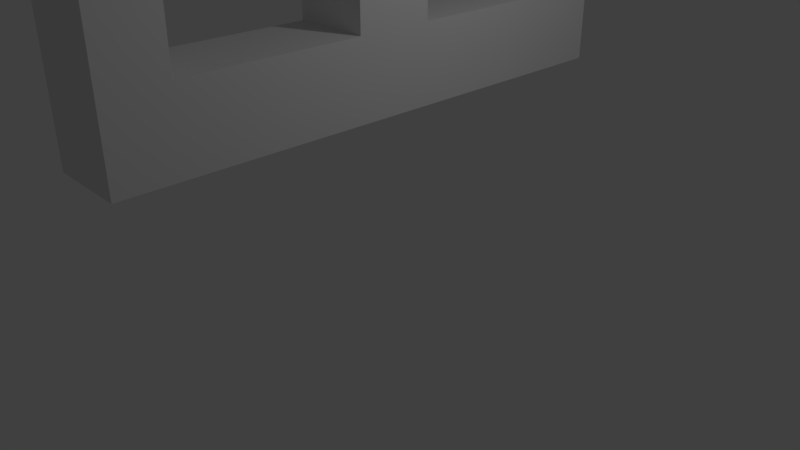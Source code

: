 # Source: avatar.blend  (saved by Blender 2.78.0; exported with 4.5.12 LTS)
import bpy
from mathutils import Matrix  # noqa: F401  (used for matrix-valued properties, if any)

bpy.ops.wm.read_factory_settings(use_empty=True)
scene = bpy.context.scene
scene.name = 'Scene'

# ---- collections
col_collection_1 = bpy.data.collections.new('Collection 1'); scene.collection.children.link(col_collection_1)

# ---- world
world_world = bpy.data.worlds.new('World'); scene.world = world_world
world_world.color = (0.05088, 0.05088, 0.05088)
world_world.use_sun_shadow = False
world_world.sun_shadow_jitter_overblur = 0.0
world_world.cycles.sampling_method = 'MANUAL'

# ---- cameras
cam_camera = bpy.data.cameras.new('Camera')
cam_camera.clip_end = 100.0
cam_camera.lens = 35.0
cam_camera.sensor_width = 32.0
cam_camera.sensor_height = 18.0
cam_camera.ortho_scale = 7.314
cam_camera.dof.focus_distance = 0.0
cam_camera.dof.aperture_fstop = 128.0

# ---- lights
light_lamp = bpy.data.lights.new('Lamp', 'POINT')
light_lamp.transmission_factor = 0.0
light_lamp.cutoff_distance = 30.0
light_lamp.energy = 100.0
light_lamp.shadow_buffer_clip_start = 1.001
light_lamp.shadow_soft_size = 0.1
light_lamp.shadow_maximum_resolution = 0.006
light_lamp.use_absolute_resolution = True

# ---- meshes
me_cube_001 = bpy.data.meshes.new('Cube.001')
me_cube_001.from_pydata([(-1.5, -1.017, 1.406), (-1.5, -1.017, 3.406), (-1.5, 0.983, 1.406), (-1.5, 0.983, 3.406), (0.4999, -1.017, 1.406), (0.4999, -1.017, 3.406), (0.4999, 0.983, 1.406), (0.4999, 0.983, 3.406), (-1.5, -0.01701, 1.406), (-0.5001, 0.983, 1.406), (0.4999, -0.01701, 1.406), (-0.5001, -1.017, 1.406), (-0.5001, 0.483, -0.5943), (-1.5, -0.517, 1.406), (-1.0, 0.983, 1.406), (0.4999, 0.483, 1.406), (-8.386e-05, -1.017, 1.406), (-1.5, 0.483, 1.406), (-8.386e-05, 0.983, 1.406), (0.4999, -0.517, 1.406), (-1.0, -1.017, 1.406), (-0.5001, -0.517, 1.406), (-0.5001, 0.483, 1.406), (-1.0, -0.01701, 1.406), (-8.386e-05, -0.01701, 1.406), (-8.386e-05, 0.483, 1.406), (-1.0, 0.483, 1.406), (-1.0, -0.517, 1.406), (-8.386e-05, -0.517, 1.406), (-0.5001, 0.483, 0.4057), (-1.0, 0.483, -0.5943), (-8.386e-05, -0.01701, 0.4057), (-0.5001, -0.517, 0.4057), (-1.0, -0.01701, 0.4057), (-8.386e-05, 0.483, 0.4057), (-1.0, 0.483, 0.4057), (-1.0, -0.517, 0.4057), (-8.386e-05, -0.517, 0.4057), (-0.5001, -0.01701, -0.5943), (-8.386e-05, -0.01701, -0.5943), (-0.5001, -0.517, -0.5943), (-1.0, -0.01701, -0.5943), (-8.386e-05, 0.483, -0.5943), (-1.0, 0.483, -0.5943), (-1.0, -0.517, -0.5943), (-8.386e-05, -0.517, -0.5943), (-1.0, 0.483, 0.4057), (-0.5001, 0.483, 0.4057), (-0.5001, 0.483, -0.5943), (-8.386e-05, 0.483, 0.4057), (-8.386e-05, 0.483, -0.5943), (-1.0, 0.483, -0.5943), (-1.0, 0.483, 0.4057), (-0.5001, 0.483, 0.4057), (-0.5001, 0.483, -0.5943), (-8.386e-05, 0.483, 0.4057), (-8.386e-05, 0.483, -0.5943), (-1.0, 3.483, -0.5943), (-1.0, 3.483, 0.4057), (-0.5001, 3.483, 0.4057), (-0.5001, 3.483, -0.5943), (-8.386e-05, 3.483, 0.4057), (-8.386e-05, 3.483, -0.5943), (-0.5001, -3.517, -0.5943), (-0.5001, -3.517, 0.4057), (-1.0, -3.517, 0.4057), (-1.0, -3.517, -0.5943), (-8.386e-05, -3.517, 0.4057), (-8.386e-05, -3.517, -0.5943), (-8.386e-05, -0.01701, -0.5943), (-0.5001, -0.01701, -0.5943), (-0.5001, -0.517, -0.5943), (-1.0, -0.01701, -0.5943), (-1.0, -0.517, -0.5943), (-8.386e-05, -0.517, -0.5943), (-8.386e-05, -0.01701, -0.5943), (-0.5001, -0.01701, -0.5943), (-0.5001, -0.517, -0.5943), (-1.0, -0.01701, -0.5943), (-1.0, -0.517, -0.5943), (-8.386e-05, -0.517, -0.5943), (-1.0, -2.017, 0.4057), (-0.7501, -0.517, 0.4057), (-0.2501, -0.517, 0.4057), (-0.7501, -3.517, 0.4057), (-0.2501, -3.517, 0.4057), (-0.5001, -2.017, 0.4057), (-8.386e-05, -2.017, 0.4057), (-0.2501, -2.017, 0.4057), (-0.7501, -2.017, 0.4057), (-1.0, -2.767, 0.4057), (-0.8751, -3.517, 0.4057), (-0.3751, -3.517, 0.4057), (-8.386e-05, -2.767, 0.4057), (-0.6251, -3.517, 0.4057), (-0.1251, -3.517, 0.4057), (-0.5001, -2.767, 0.4057), (-0.2501, -2.767, 0.4057), (-0.1251, -2.017, 0.4057), (-0.3751, -2.017, 0.4057), (-0.7501, -2.767, 0.4057), (-0.6251, -2.017, 0.4057), (-0.8751, -2.017, 0.4057), (-0.6251, -2.767, 0.4057), (-0.1251, -2.767, 0.4057), (-0.3751, -2.767, 0.4057), (-0.8751, -2.767, 0.4057), (-1.0, -2.767, 2.406), (-1.0, -3.517, 2.406), (-0.8751, -3.517, 2.406), (-0.3751, -3.517, 2.406), (-0.5001, -3.517, 2.406), (-8.386e-05, -2.767, 2.406), (-8.386e-05, -3.517, 2.406), (-0.6251, -3.517, 2.406), (-0.7501, -3.517, 2.406), (-0.1251, -3.517, 2.406), (-0.2501, -3.517, 2.406), (-0.2501, -2.767, 2.406), (-0.7501, -2.767, 2.406), (-0.5001, -2.767, 2.406), (-0.6251, -2.767, 2.406), (-0.1251, -2.767, 2.406), (-0.3751, -2.767, 2.406), (-0.8751, -2.767, 2.406), (-0.2501, 0.483, 0.4057), (-0.7501, 0.483, 0.4057), (-0.2501, 3.483, 0.4057), (-0.7501, 3.483, 0.4057), (-0.5001, 1.983, 0.4057), (-1.0, 1.983, 0.4057), (-8.386e-05, 1.983, 0.4057), (-0.2501, 1.983, 0.4057), (-0.7501, 1.983, 0.4057), (-0.3751, 3.483, 0.4057), (-0.8751, 3.483, 0.4057), (-0.5001, 2.733, 0.4057), (-0.1251, 3.483, 0.4057), (-0.6251, 3.483, 0.4057), (-1.0, 2.733, 0.4057), (-8.386e-05, 2.733, 0.4057), (-0.2501, 2.733, 0.4057), (-0.3751, 1.983, 0.4057), (-0.1251, 1.983, 0.4057), (-0.7501, 2.733, 0.4057), (-0.8751, 1.983, 0.4057), (-0.6251, 1.983, 0.4057), (-0.8751, 2.733, 0.4057), (-0.3751, 2.733, 0.4057), (-0.1251, 2.733, 0.4057), (-0.6251, 2.733, 0.4057), (-0.3751, 3.483, 2.406), (-0.5001, 3.483, 2.406), (-0.8751, 3.483, 2.406), (-1.0, 3.483, 2.406), (-0.5001, 2.733, 2.406), (-0.1251, 3.483, 2.406), (-0.2501, 3.483, 2.406), (-0.6251, 3.483, 2.406), (-0.7501, 3.483, 2.406), (-0.2501, 2.733, 2.406), (-0.7501, 2.733, 2.406), (-8.386e-05, 3.483, 2.406), (-1.0, 2.733, 2.406), (-8.386e-05, 2.733, 2.406), (-0.8751, 2.733, 2.406), (-0.3751, 2.733, 2.406), (-0.1251, 2.733, 2.406), (-0.6251, 2.733, 2.406)], [], [(0, 1, 3, 2, 17, 8, 13), (2, 3, 7, 6, 18, 9, 14), (6, 7, 5, 4, 19, 10, 15), (4, 5, 1, 0, 20, 11, 16), (28, 19, 4, 16), (7, 3, 1, 5), (27, 21, 11, 20), (22, 25, 34, 29), (25, 15, 10, 24), (24, 28, 37, 31), (9, 18, 25, 22), (18, 6, 15, 25), (17, 26, 23, 8), (2, 14, 26, 17), (14, 9, 22, 26), (13, 27, 20, 0), (8, 23, 27, 13), (23, 26, 35, 33), (21, 28, 16, 11), (28, 21, 32, 83, 37), (24, 10, 19, 28), (31, 37, 45, 39), (29, 34, 49, 47), (35, 29, 47, 46), (45, 37, 87, 93, 67, 68), (21, 27, 36, 82, 32), (25, 24, 31, 34), (27, 23, 33, 36), (26, 22, 29, 35), (43, 12, 38, 41), (12, 42, 39, 38), (40, 44, 73, 71), (45, 40, 71, 74), (36, 33, 41, 44), (33, 35, 43, 41), (34, 31, 39, 42), (105, 96, 120, 123), (50, 48, 54, 56), (49, 50, 56, 55), (12, 43, 30, 48), (42, 12, 48, 50), (34, 42, 50, 49), (43, 35, 46, 30), (149, 140, 164, 167), (54, 51, 57, 60), (47, 49, 55, 125, 53), (30, 46, 52, 51), (48, 30, 51, 54), (46, 47, 53, 126, 52), (59, 134, 127, 137, 61, 62, 60), (58, 135, 128, 138, 59, 60, 57), (55, 56, 62, 61, 140, 131), (56, 54, 60, 62), (147, 144, 161, 165), (51, 52, 130, 139, 58, 57), (64, 94, 84, 91, 65, 66, 63), (67, 95, 85, 92, 64, 63, 68), (40, 45, 68, 63), (36, 44, 66, 65, 90, 81), (44, 40, 63, 66), (67, 93, 112, 113), (71, 73, 79, 77), (74, 71, 77, 80), (41, 38, 70, 72), (38, 39, 69, 70), (39, 45, 74, 69), (44, 41, 72, 73), (78, 76, 77, 79), (76, 75, 80, 77), (72, 70, 76, 78), (70, 69, 75, 76), (69, 74, 80, 75), (73, 72, 78, 79), (90, 65, 108, 107), (37, 83, 88, 98, 87), (83, 32, 86, 99, 88), (103, 100, 119, 121), (32, 82, 89, 101, 86), (82, 36, 81, 102, 89), (91, 84, 115, 109), (86, 101, 103, 96), (101, 89, 100, 103), (97, 105, 123, 118), (87, 98, 104, 93), (98, 88, 97, 104), (96, 103, 121, 120), (88, 99, 105, 97), (99, 86, 96, 105), (106, 90, 107, 124), (89, 102, 106, 100), (102, 81, 90, 106), (124, 107, 108, 109), (123, 120, 111, 110), (122, 118, 117, 116), (121, 119, 115, 114), (120, 121, 114, 111), (112, 122, 116, 113), (118, 123, 110, 117), (119, 124, 109, 115), (92, 85, 117, 110), (65, 91, 109, 108), (84, 94, 114, 115), (64, 92, 110, 111), (85, 95, 116, 117), (94, 64, 111, 114), (93, 104, 122, 112), (100, 106, 124, 119), (95, 67, 113, 116), (104, 97, 118, 122), (128, 135, 153, 159), (53, 125, 132, 142, 129), (125, 55, 131, 143, 132), (141, 149, 167, 160), (52, 126, 133, 145, 130), (126, 53, 129, 146, 133), (135, 58, 154, 153), (130, 145, 147, 139), (145, 133, 144, 147), (139, 147, 165, 163), (129, 142, 148, 136), (142, 132, 141, 148), (127, 134, 151, 157), (132, 143, 149, 141), (143, 131, 140, 149), (134, 59, 152, 151), (133, 146, 150, 144), (146, 129, 136, 150), (168, 155, 152, 158), (167, 164, 162, 156), (166, 160, 157, 151), (165, 161, 159, 153), (163, 165, 153, 154), (155, 166, 151, 152), (160, 167, 156, 157), (161, 168, 158, 159), (137, 127, 157, 156), (138, 128, 159, 158), (61, 137, 156, 162), (59, 138, 158, 152), (136, 148, 166, 155), (144, 150, 168, 161), (58, 139, 163, 154), (148, 141, 160, 166), (150, 136, 155, 168), (140, 61, 162, 164)])
me_cube_001.use_remesh_preserve_volume = False
me_cube_001.use_remesh_preserve_attributes = False
me_cube_001.use_mirror_vertex_groups = False
me_cube_001.update()
arm_armature = bpy.data.armatures.new('Armature')  # bones are not reproduced

# ---- objects
ob_armature = bpy.data.objects.new('Armature', arm_armature)
ob_cube = bpy.data.objects.new('Cube', me_cube_001)
ob_lamp = bpy.data.objects.new('Lamp', light_lamp)
ob_camera = bpy.data.objects.new('Camera', cam_camera)

# ---- transforms, parenting, visibility, modifiers, constraints
ob_armature.location = (0.5001, 0.01701, 2.594)
ob_armature.lineart.crease_threshold = 0.0
ob_cube.parent = ob_armature
ob_cube.matrix_parent_inverse = Matrix(((1.0, 0.0, 0.0, -0.5001), (0.0, 1.0, 0.0, -0.01701), (0.0, 0.0, 1.0, -2.594), (0.0, 0.0, 0.0, 1.0)))
ob_cube.location = (0.5001, 0.01701, 2.594)
ob_cube.lineart.crease_threshold = 0.0
_vg = ob_cube.vertex_groups.new(name='spine')
_vg.add([21, 22, 23, 24, 25, 26, 27, 28, 29, 31, 32, 33, 34, 35, 36, 37, 46, 47, 49, 52, 53, 55, 82, 83, 125, 126], 1.0, 'REPLACE')
_vg = ob_cube.vertex_groups.new(name='head')
_vg.add([0, 1, 2, 3, 4, 5, 6, 7, 8, 9, 10, 11, 13, 14, 15, 16, 17, 18, 19, 20, 21, 22, 23, 24, 25, 26, 27, 28], 1.0, 'REPLACE')
_vg = ob_cube.vertex_groups.new(name='shoulder_r')
_vg.add([32, 36, 37, 40, 44, 45, 63, 64, 65, 66, 67, 68, 71, 73, 74, 77, 79, 80, 81, 82, 83, 84, 85, 86, 87, 88, 89, 90, 91, 92, 93, 94, 95, 96, 97, 98, 99, 100, 101, 102, 103, 104, 105, 106], 1.0, 'REPLACE')
_vg = ob_cube.vertex_groups.new(name='arm_r')
_vg.add([64, 65, 67, 84, 85, 90, 91, 92, 93, 94, 95, 96, 97, 100, 103, 104, 105, 106, 107, 108, 109, 110, 111, 112, 113, 114, 115, 116, 117, 118, 119, 120, 121, 122, 123, 124], 1.0, 'REPLACE')
_vg = ob_cube.vertex_groups.new(name='shoulder_l')
_vg.add([12, 29, 30, 34, 35, 42, 43, 46, 47, 48, 49, 50, 51, 52, 53, 54, 55, 56, 57, 58, 59, 60, 61, 62, 125, 126, 127, 128, 129, 130, 131, 132, 133, 134, 135, 136, 137, 138, 139, 140, 141, 142, 143, 144, 145, 146, 147, 148, 149, 150], 1.0, 'REPLACE')
_vg = ob_cube.vertex_groups.new(name='arm_l')
_vg.add([58, 59, 61, 127, 128, 134, 135, 136, 137, 138, 139, 140, 141, 144, 147, 148, 149, 150, 151, 152, 153, 154, 155, 156, 157, 158, 159, 160, 161, 162, 163, 164, 165, 166, 167, 168], 1.0, 'REPLACE')
_m = ob_cube.modifiers.new('Armature', 'ARMATURE')
_m.object = ob_armature
ob_lamp.location = (4.076, 1.005, 5.904)
ob_lamp.rotation_euler = (0.6503, 0.05522, 1.866)
ob_lamp.lock_rotations_4d = False
ob_lamp.empty_display_type = 'ARROWS'
ob_lamp.color = (0.0, 0.0, 0.0, 0.0)
ob_lamp.hide_viewport = True
ob_lamp.lineart.crease_threshold = 0.0
ob_camera.location = (7.481, -6.508, 5.344)
ob_camera.rotation_euler = (1.109, 0.0, 0.8149)
ob_camera.lock_rotations_4d = False
ob_camera.empty_display_type = 'ARROWS'
ob_camera.color = (0.0, 0.0, 0.0, 0.0)
ob_camera.hide_viewport = True
ob_camera.display_type = 'WIRE'
ob_camera.lineart.crease_threshold = 0.0

# ---- collection membership
col_collection_1.objects.link(ob_armature)
col_collection_1.objects.link(ob_cube)
col_collection_1.objects.link(ob_lamp)
col_collection_1.objects.link(ob_camera)

# ---- scene / render settings (as saved in the file)
scene.camera = ob_camera
scene.frame_start = 1; scene.frame_end = 45; scene.frame_set(1)
scene.render.engine = 'BLENDER_EEVEE_NEXT'
scene.render.resolution_percentage = 50
scene.render.dither_intensity = 0.0
scene.cycles.use_denoising = False
scene.cycles.samples = 128
scene.cycles.sampling_pattern = 'TABULATED_SOBOL'
scene.cycles.light_sampling_threshold = 0.0
scene.cycles.use_adaptive_sampling = False
scene.cycles.use_light_tree = False
scene.cycles.blur_glossy = 0.0
scene.cycles.sample_clamp_indirect = 0.0
scene.view_settings.view_transform = 'Standard'
bpy.context.view_layer.update()

